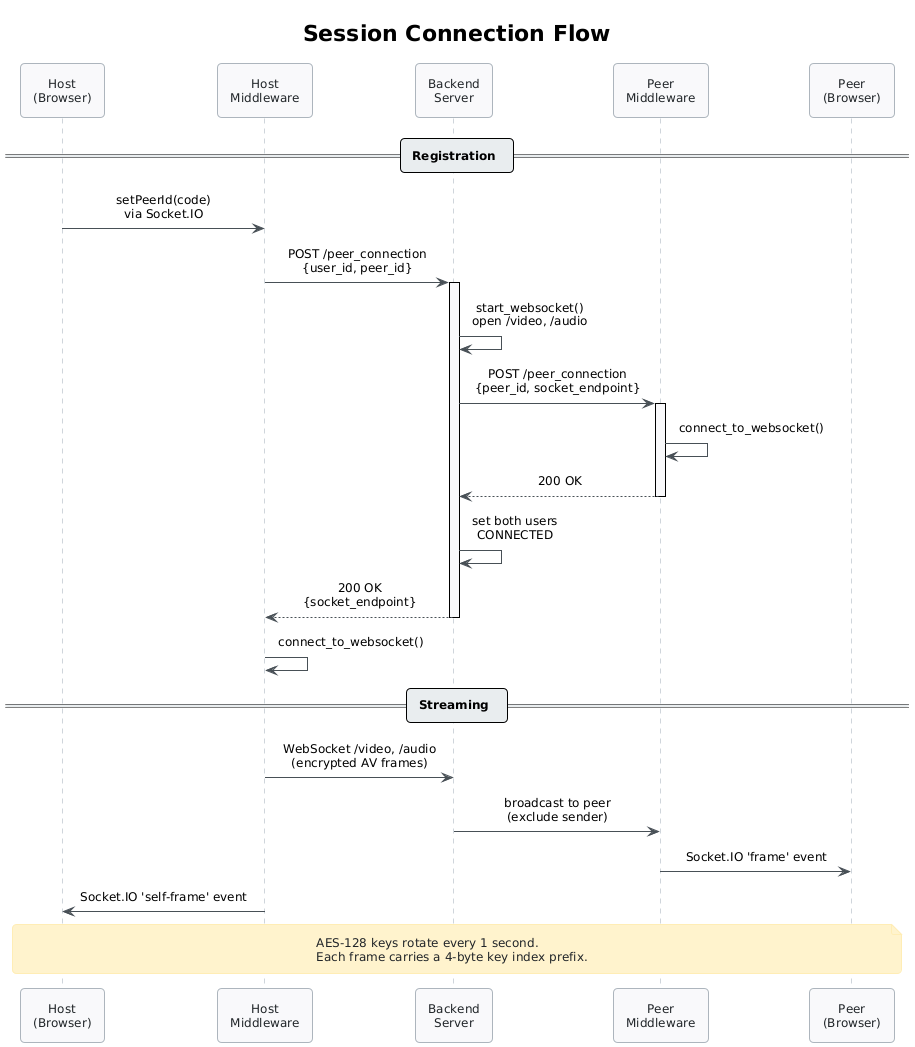

The diagram above was rendered by PlantUML. Its source (embedded in the PNG):
@startuml session-connect
!include style.puml

title Session Connection Flow

participant "Host\n(Browser)" as host
participant "Host\nMiddleware" as hostmw
participant "Backend\nServer" as server
participant "Peer\nMiddleware" as peermw
participant "Peer\n(Browser)" as peer

== Registration ==

host -> hostmw : setPeerId(code)\nvia Socket.IO
hostmw -> server : POST /peer_connection\n{user_id, peer_id}
activate server

server -> server : start_websocket()\nopen /video, /audio
server -> peermw : POST /peer_connection\n{peer_id, socket_endpoint}
activate peermw
peermw -> peermw : connect_to_websocket()
peermw --> server : 200 OK
deactivate peermw

server -> server : set both users\nCONNECTED
server --> hostmw : 200 OK\n{socket_endpoint}
deactivate server

hostmw -> hostmw : connect_to_websocket()

== Streaming ==

hostmw -> server : WebSocket /video, /audio\n(encrypted AV frames)
server -> peermw : broadcast to peer\n(exclude sender)
peermw -> peer : Socket.IO 'frame' event
hostmw -> host : Socket.IO 'self-frame' event

note over host, peer
  AES-128 keys rotate every 1 second.
  Each frame carries a 4-byte key index prefix.
end note

@enduml